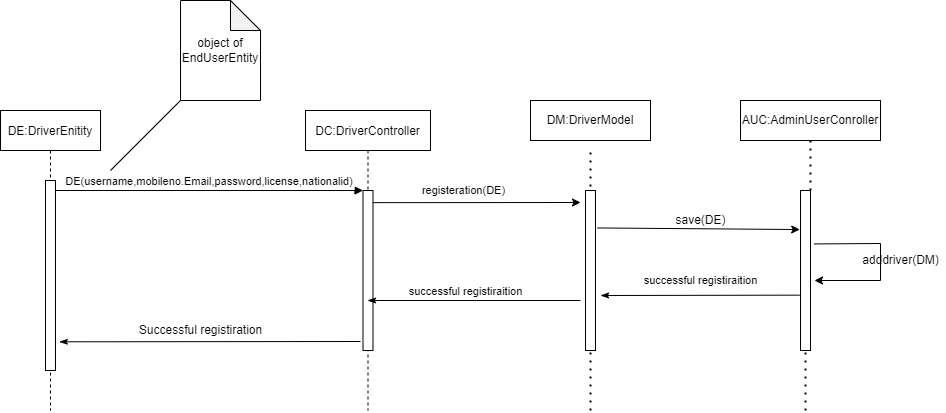

The diagram above was exported from draw.io. Its source (the exported page's mxGraphModel, read from the mxfile embedded in the PNG):
<mxGraphModel dx="1038" dy="1589" grid="1" gridSize="10" guides="1" tooltips="1" connect="1" arrows="1" fold="1" page="1" pageScale="1" pageWidth="850" pageHeight="1100" math="0" shadow="0">
  <root>
    <mxCell id="0" />
    <mxCell id="1" parent="0" />
    <mxCell id="huSOd8TGeZMhNi3bD7m_-17" value="DE:DriverEnitity" style="shape=umlLifeline;perimeter=lifelinePerimeter;container=1;collapsible=0;recursiveResize=0;rounded=0;shadow=0;strokeWidth=1;" vertex="1" parent="1">
      <mxGeometry x="130" y="90" width="100" height="300" as="geometry" />
    </mxCell>
    <mxCell id="huSOd8TGeZMhNi3bD7m_-18" value="" style="points=[];perimeter=orthogonalPerimeter;rounded=0;shadow=0;strokeWidth=1;" vertex="1" parent="huSOd8TGeZMhNi3bD7m_-17">
      <mxGeometry x="45" y="70" width="10" height="190" as="geometry" />
    </mxCell>
    <mxCell id="huSOd8TGeZMhNi3bD7m_-19" value="DC:DriverController" style="shape=umlLifeline;perimeter=lifelinePerimeter;container=1;collapsible=0;recursiveResize=0;rounded=0;shadow=0;strokeWidth=1;" vertex="1" parent="1">
      <mxGeometry x="435" y="90" width="125" height="300" as="geometry" />
    </mxCell>
    <mxCell id="huSOd8TGeZMhNi3bD7m_-20" value="" style="points=[];perimeter=orthogonalPerimeter;rounded=0;shadow=0;strokeWidth=1;" vertex="1" parent="huSOd8TGeZMhNi3bD7m_-19">
      <mxGeometry x="57.5" y="80" width="10" height="160" as="geometry" />
    </mxCell>
    <mxCell id="huSOd8TGeZMhNi3bD7m_-21" value="DE(username,mobileno.Email,password,license,nationalid)" style="verticalAlign=bottom;endArrow=block;entryX=0;entryY=0;shadow=0;strokeWidth=1;" edge="1" parent="1" source="huSOd8TGeZMhNi3bD7m_-18" target="huSOd8TGeZMhNi3bD7m_-20">
      <mxGeometry relative="1" as="geometry">
        <mxPoint x="285" y="170" as="sourcePoint" />
      </mxGeometry>
    </mxCell>
    <mxCell id="huSOd8TGeZMhNi3bD7m_-23" value="object of EndUserEntity" style="shape=note;whiteSpace=wrap;html=1;backgroundOutline=1;darkOpacity=0.05;" vertex="1" parent="1">
      <mxGeometry x="310" y="-20" width="80" height="100" as="geometry" />
    </mxCell>
    <mxCell id="huSOd8TGeZMhNi3bD7m_-24" value="" style="endArrow=none;html=1;rounded=0;entryX=0;entryY=1;entryDx=0;entryDy=0;entryPerimeter=0;" edge="1" parent="1" target="huSOd8TGeZMhNi3bD7m_-23">
      <mxGeometry width="50" height="50" relative="1" as="geometry">
        <mxPoint x="240" y="150" as="sourcePoint" />
        <mxPoint x="290" y="100" as="targetPoint" />
      </mxGeometry>
    </mxCell>
    <mxCell id="huSOd8TGeZMhNi3bD7m_-25" value="" style="endArrow=none;dashed=1;html=1;dashPattern=1 3;strokeWidth=2;rounded=0;entryX=0.5;entryY=1;entryDx=0;entryDy=0;" edge="1" parent="1">
      <mxGeometry width="50" height="50" relative="1" as="geometry">
        <mxPoint x="720" y="390" as="sourcePoint" />
        <mxPoint x="720" y="130" as="targetPoint" />
      </mxGeometry>
    </mxCell>
    <mxCell id="huSOd8TGeZMhNi3bD7m_-26" value="" style="html=1;points=[];perimeter=orthogonalPerimeter;" vertex="1" parent="1">
      <mxGeometry x="715" y="170" width="10" height="160" as="geometry" />
    </mxCell>
    <mxCell id="huSOd8TGeZMhNi3bD7m_-27" value="" style="endArrow=classic;html=1;rounded=0;exitX=0.99;exitY=0.076;exitDx=0;exitDy=0;exitPerimeter=0;" edge="1" parent="1">
      <mxGeometry width="50" height="50" relative="1" as="geometry">
        <mxPoint x="502.4000000000001" y="182.16000000000008" as="sourcePoint" />
        <mxPoint x="710" y="182" as="targetPoint" />
      </mxGeometry>
    </mxCell>
    <mxCell id="huSOd8TGeZMhNi3bD7m_-28" value="registeration(DE)" style="edgeLabel;html=1;align=center;verticalAlign=middle;resizable=0;points=[];" vertex="1" connectable="0" parent="huSOd8TGeZMhNi3bD7m_-27">
      <mxGeometry x="-0.1283" y="4" relative="1" as="geometry">
        <mxPoint y="-9" as="offset" />
      </mxGeometry>
    </mxCell>
    <mxCell id="huSOd8TGeZMhNi3bD7m_-29" value="" style="endArrow=none;html=1;rounded=0;startArrow=classicThin;startFill=1;endFill=0;" edge="1" parent="1" source="huSOd8TGeZMhNi3bD7m_-19">
      <mxGeometry width="50" height="50" relative="1" as="geometry">
        <mxPoint x="660" y="310" as="sourcePoint" />
        <mxPoint x="710" y="280" as="targetPoint" />
      </mxGeometry>
    </mxCell>
    <mxCell id="huSOd8TGeZMhNi3bD7m_-30" value="successful registiraition" style="edgeLabel;html=1;align=center;verticalAlign=middle;resizable=0;points=[];" vertex="1" connectable="0" parent="huSOd8TGeZMhNi3bD7m_-29">
      <mxGeometry x="-0.093" relative="1" as="geometry">
        <mxPoint y="-10" as="offset" />
      </mxGeometry>
    </mxCell>
    <mxCell id="huSOd8TGeZMhNi3bD7m_-31" value="" style="endArrow=none;html=1;rounded=0;exitX=1.38;exitY=0.849;exitDx=0;exitDy=0;exitPerimeter=0;startArrow=classicThin;startFill=1;" edge="1" parent="1" source="huSOd8TGeZMhNi3bD7m_-18">
      <mxGeometry width="50" height="50" relative="1" as="geometry">
        <mxPoint x="440" y="350" as="sourcePoint" />
        <mxPoint x="490" y="321" as="targetPoint" />
      </mxGeometry>
    </mxCell>
    <mxCell id="huSOd8TGeZMhNi3bD7m_-32" value="Successful registiration&lt;br&gt;" style="text;html=1;align=center;verticalAlign=middle;resizable=0;points=[];autosize=1;strokeColor=none;fillColor=none;" vertex="1" parent="1">
      <mxGeometry x="260" y="300" width="140" height="20" as="geometry" />
    </mxCell>
    <mxCell id="huSOd8TGeZMhNi3bD7m_-33" value="DM:DriverModel" style="rounded=0;whiteSpace=wrap;html=1;" vertex="1" parent="1">
      <mxGeometry x="660" y="80" width="120" height="40" as="geometry" />
    </mxCell>
    <mxCell id="huSOd8TGeZMhNi3bD7m_-34" value="AUC:AdminUserConroller" style="rounded=0;whiteSpace=wrap;html=1;" vertex="1" parent="1">
      <mxGeometry x="870" y="80" width="140" height="40" as="geometry" />
    </mxCell>
    <mxCell id="huSOd8TGeZMhNi3bD7m_-35" value="" style="endArrow=none;dashed=1;html=1;dashPattern=1 3;strokeWidth=2;rounded=0;entryX=0.5;entryY=1;entryDx=0;entryDy=0;startArrow=none;" edge="1" parent="1" source="huSOd8TGeZMhNi3bD7m_-36" target="huSOd8TGeZMhNi3bD7m_-34">
      <mxGeometry width="50" height="50" relative="1" as="geometry">
        <mxPoint x="930" y="390" as="sourcePoint" />
        <mxPoint x="960" y="120" as="targetPoint" />
      </mxGeometry>
    </mxCell>
    <mxCell id="huSOd8TGeZMhNi3bD7m_-36" value="" style="html=1;points=[];perimeter=orthogonalPerimeter;" vertex="1" parent="1">
      <mxGeometry x="930" y="170" width="10" height="160" as="geometry" />
    </mxCell>
    <mxCell id="huSOd8TGeZMhNi3bD7m_-37" value="" style="endArrow=none;dashed=1;html=1;dashPattern=1 3;strokeWidth=2;rounded=0;entryX=0.5;entryY=1;entryDx=0;entryDy=0;" edge="1" parent="1" target="huSOd8TGeZMhNi3bD7m_-36">
      <mxGeometry width="50" height="50" relative="1" as="geometry">
        <mxPoint x="935" y="390" as="sourcePoint" />
        <mxPoint x="940" y="120" as="targetPoint" />
      </mxGeometry>
    </mxCell>
    <mxCell id="huSOd8TGeZMhNi3bD7m_-38" value="" style="endArrow=classic;html=1;rounded=0;exitX=1.18;exitY=0.234;exitDx=0;exitDy=0;exitPerimeter=0;entryX=-0.08;entryY=0.244;entryDx=0;entryDy=0;entryPerimeter=0;" edge="1" parent="1" source="huSOd8TGeZMhNi3bD7m_-26" target="huSOd8TGeZMhNi3bD7m_-36">
      <mxGeometry width="50" height="50" relative="1" as="geometry">
        <mxPoint x="730" y="230" as="sourcePoint" />
        <mxPoint x="780" y="180" as="targetPoint" />
      </mxGeometry>
    </mxCell>
    <mxCell id="huSOd8TGeZMhNi3bD7m_-39" value="save(DE)" style="text;html=1;align=center;verticalAlign=middle;resizable=0;points=[];autosize=1;strokeColor=none;fillColor=none;" vertex="1" parent="1">
      <mxGeometry x="795" y="190" width="70" height="20" as="geometry" />
    </mxCell>
    <mxCell id="huSOd8TGeZMhNi3bD7m_-40" value="" style="endArrow=classic;html=1;rounded=0;exitX=1.36;exitY=0.334;exitDx=0;exitDy=0;exitPerimeter=0;" edge="1" parent="1" source="huSOd8TGeZMhNi3bD7m_-36">
      <mxGeometry width="50" height="50" relative="1" as="geometry">
        <mxPoint x="950" y="240" as="sourcePoint" />
        <mxPoint x="944" y="260" as="targetPoint" />
        <Array as="points">
          <mxPoint x="1010" y="223" />
          <mxPoint x="1010" y="260" />
        </Array>
      </mxGeometry>
    </mxCell>
    <mxCell id="huSOd8TGeZMhNi3bD7m_-42" value="adddriver(DM)" style="text;html=1;align=center;verticalAlign=middle;resizable=0;points=[];autosize=1;strokeColor=none;fillColor=none;" vertex="1" parent="1">
      <mxGeometry x="985" y="230" width="90" height="20" as="geometry" />
    </mxCell>
    <mxCell id="huSOd8TGeZMhNi3bD7m_-43" value="" style="endArrow=none;html=1;rounded=0;entryX=-0.08;entryY=0.654;entryDx=0;entryDy=0;entryPerimeter=0;startArrow=classicThin;startFill=1;endFill=0;" edge="1" parent="1" target="huSOd8TGeZMhNi3bD7m_-36">
      <mxGeometry width="50" height="50" relative="1" as="geometry">
        <mxPoint x="730" y="275" as="sourcePoint" />
        <mxPoint x="930" y="240" as="targetPoint" />
      </mxGeometry>
    </mxCell>
    <mxCell id="huSOd8TGeZMhNi3bD7m_-44" value="&lt;span style=&quot;font-size: 11px ; background-color: rgb(255 , 255 , 255)&quot;&gt;successful registiraition&lt;/span&gt;" style="text;html=1;align=center;verticalAlign=middle;resizable=0;points=[];autosize=1;strokeColor=none;fillColor=none;" vertex="1" parent="1">
      <mxGeometry x="765" y="250" width="130" height="20" as="geometry" />
    </mxCell>
  </root>
</mxGraphModel>